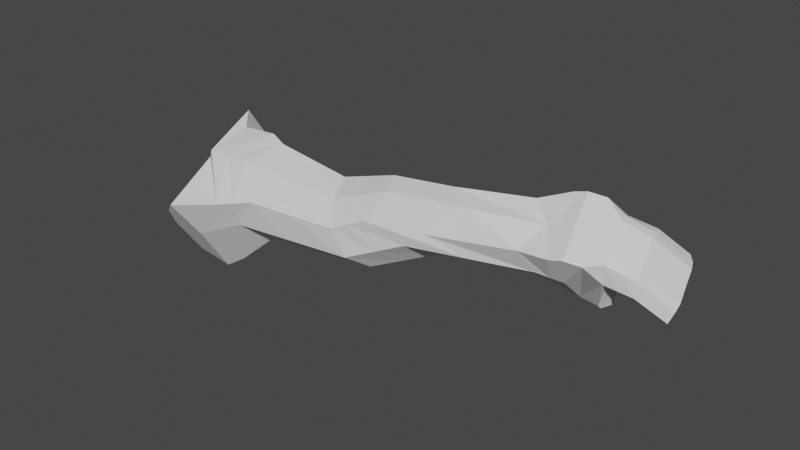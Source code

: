# Source: arm.blend  (saved by Blender 2.92.15; exported with 4.5.12 LTS)
import bpy
from mathutils import Matrix  # noqa: F401  (used for matrix-valued properties, if any)

bpy.ops.wm.read_factory_settings(use_empty=True)
scene = bpy.context.scene
scene.name = 'Scene'

# ---- collections
col_collection = bpy.data.collections.new('Collection'); scene.collection.children.link(col_collection)

# ---- world
world_world = bpy.data.worlds.new('World'); scene.world = world_world
world_world.use_nodes = True; world_world.node_tree.nodes.clear()
_N = world_world.node_tree.nodes; _L = world_world.node_tree.links
n0 = _N.new('ShaderNodeOutputWorld'); n0.name = 'World Output'; n0.location = (300, 300)
n1 = _N.new('ShaderNodeBackground'); n1.name = 'Background'; n1.location = (10, 300)
n1.inputs[0].default_value = (0.05088, 0.05088, 0.05088, 1.0)
_L.new(n1.outputs[0], n0.inputs[0])
n0.is_active_output = True
world_world.color = (0.05088, 0.05088, 0.05088)
world_world.use_sun_shadow = False
world_world.sun_shadow_jitter_overblur = 0.0

# ---- meshes
me_cube_017 = bpy.data.meshes.new('Cube.017')
me_cube_017.from_pydata([(-1.529, -0.8027, -3.453), (-1.428, -0.931, -0.7218), (-1.297, 0.654, -3.738), (-1.287, 0.9992, -2.14), (0.1673, -0.7047, -2.923), (1.572, -1.399, -0.308), (0.3926, 0.7234, -3.373), (1.572, 1.446, -0.308), (-0.9785, 0.4046, -7.74), (-1.185, -0.7056, -6.932), (0.3926, 0.4248, -8.712), (0.3724, -0.6126, -7.95), (-1.248, 0.07246, -9.244), (-1.476, -1.008, -9.428), (0.1652, -0.3027, -11.35), (0.1777, -1.182, -11.04), (-0.8264, -0.6349, -15.38), (-0.8474, -1.785, -14.79), (0.3183, -0.7314, -14.91), (0.383, -1.765, -13.95), (-0.8336, -1.399, 0.7686), (-0.8465, 1.446, 0.8578), (1.194, 1.446, 1.108), (1.174, -1.398, 1.189), (-0.9285, -0.7202, -17.23), (-1.031, -2.171, -16.64), (0.9273, -0.8454, -16.44), (1.107, -2.145, -15.78), (-0.6392, -1.035, -18.42), (-0.5835, -2.135, -17.94), (1.224, -0.9166, -17.08), (1.401, -2.216, -16.42), (-0.6683, -1.591, -18.27), (0.3246, -0.9763, -18.12), (1.453, -1.491, -16.71), (0.177, -2.132, -17.55), (0.3718, -1.573, -17.8), (-0.1096, -1.696, -19.17), (-0.02348, -2.24, -18.84), (0.5714, -1.083, -19.13), (-0.08189, -1.14, -19.32), (0.4283, -2.239, -18.56), (0.6209, -1.68, -18.81), (1.06, -1.823, -20.09), (1.154, -2.366, -19.76), (1.342, -1.171, -19.81), (1.08, -1.267, -20.25), (1.214, -2.328, -19.23), (1.399, -1.769, -19.49), (1.558, -1.569, -17.44), (1.594, -1.132, -17.62), (0.8288, -2.183, -17.36), (1.505, -2.17, -17.14), (0.9342, -1.118, -17.95), (0.8815, -1.572, -17.65), (1.26, -2.302, -18.4), (1.772, -2.287, -18.22), (-1.813, -0.01135, -2.722), (-1.524, -0.9608, -2.589), (-1.801, 0.02358, -0.6052), (-1.292, 0.8266, -2.939), (-0.4856, 0.9887, -2.651), (-0.1146, 1.446, -0.4566), (1.207, 1.217, -1.444), (0.8421, -0.01135, -2.58), (1.572, 0.02358, -0.308), (1.207, -1.205, -1.444), (-0.4856, -1.011, -2.651), (-0.1146, -1.399, -0.4566), (-1.392, -0.117, -7.503), (-0.2749, 0.6584, -8.254), (0.8421, -0.117, -7.966), (-0.2749, -0.8923, -7.215), (-1.138, 0.5293, -5.739), (-1.357, -0.7542, -5.192), (0.3724, -0.6586, -6.067), (0.3926, 0.5741, -6.042), (-1.749, -0.5223, -10.03), (-0.5793, 0.03606, -10.71), (0.5906, -0.8871, -11.42), (-0.5793, -1.445, -10.74), (0.275, -0.8973, -9.494), (0.2789, 0.06104, -10.03), (-1.113, 0.2385, -8.492), (-1.331, -0.8569, -8.18), (-0.8307, -1.338, -15.8), (-0.1404, -0.5963, -15.75), (0.4509, -1.305, -15.12), (-0.2394, -2.047, -15.17), (0.1045, -1.338, -12.35), (0.1244, -0.4988, -13.16), (-0.8829, -0.2413, -11.54), (-1.122, -1.335, -11.66), (-0.8336, 0.02358, 0.7686), (-0.06505, 1.446, 1.355), (1.161, 0.02358, 1.334), (0.1523, -1.399, 1.13), (1.406, -1.399, 0.2383), (-1.317, -1.399, 0.08172), (-1.317, 1.446, 0.08172), (1.406, 1.446, 0.2383), (-0.9797, -1.446, -16.93), (0.1404, -0.707, -16.79), (1.158, -1.419, -16.07), (0.03805, -2.158, -16.21), (-0.9556, -2.117, -16.08), (0.7542, -2.088, -15.31), (0.5728, -0.7884, -15.97), (-0.8549, -0.6663, -16.66), (-0.6939, -1.954, -18.12), (-0.0966, -0.8569, -18.32), (1.287, -1.128, -16.5), (0.8602, -2.257, -16.96), (-0.7728, -0.793, -17.89), (-0.8752, -2.244, -17.31), (1.254, -2.18, -16.1), (1.076, -0.881, -16.76), (-0.6427, -1.229, -18.41), (0.987, -0.8066, -17.68), (1.427, -1.853, -16.56), (-0.1999, -2.308, -17.74), (0.3457, -1.936, -17.65), (0.3978, -1.211, -17.95), (0.3026, -2.186, -18.06), (0.5742, -2.298, -17.43), (-0.1346, -2.059, -19.02), (0.3054, -0.9627, -19.28), (-0.08473, -1.333, -19.31), (0.2058, -2.414, -18.7), (0.5959, -2.043, -18.67), (0.6458, -1.318, -18.96), (1.01, -1.724, -19.15), (0.4963, -1.627, -18.31), (0.448, -1.03, -18.62), (-0.3605, -1.088, -18.87), (-0.389, -1.644, -18.72), (-0.3035, -2.187, -18.39), (1.039, -2.185, -19.95), (1.272, -1.07, -20.08), (1.081, -1.46, -20.24), (1.187, -2.521, -19.5), (1.378, -2.131, -19.34), (1.42, -1.406, -19.63), (1.229, -1.796, -19.79), (0.9567, -1.127, -19.47), (0.5651, -2.303, -19.3), (0.8212, -2.284, -18.9), (0.4991, -1.203, -19.79), (0.4751, -1.759, -19.63), (1.584, -1.207, -17.58), (1.167, -2.295, -17.25), (1.271, -1.015, -17.84), (1.407, -2.041, -17.32), (0.9817, -2.01, -17.47), (0.9078, -1.209, -17.8), (1.453, -2.255, -16.78), (0.6266, -1.573, -17.73), (1.506, -1.53, -17.07), (0.679, -1.027, -18.02), (1.276, -0.9561, -17.44), (1.516, -2.413, -18.31), (1.673, -2.158, -18.4), (1.413, -2.129, -18.52), (1.638, -2.228, -17.68), (1.045, -2.243, -17.88), (1.197, -2.07, -17.99), (1.341, -2.354, -17.78), (1.542, -2.11, -18.46), (1.119, -0.826, -17.69), (1.532, -1.167, -17.22), (0.6528, -1.21, -17.87), (1.479, -1.892, -16.92), (1.54, -2.1, -17.86), (0.4521, -2.122, -19.49), (0.4982, -1.397, -19.78), (0.987, -2.087, -19.0), (0.7886, -1.016, -19.68), (1.251, -1.433, -19.94), (1.208, -2.158, -19.64), (0.002932, -2.361, -18.22), (-0.4142, -2.006, -18.57), (0.5218, -1.264, -18.45), (-0.3637, -1.281, -18.86), (1.033, -1.362, -19.29), (0.6965, -2.467, -19.1), (1.014, -2.276, -17.11), (0.4708, -1.99, -18.16), (0.1044, -0.9098, -18.8), (0.6004, -1.935, -17.58), (-0.9052, -1.392, -16.37), (0.8045, -1.362, -15.6), (-2.167e-05, -0.6517, -16.27), (-1.317, 0.02358, 0.08172), (1.406, 0.02358, 0.2383), (0.04442, 1.446, 0.16), (0.05205, 0.02358, 1.825), (-0.3599, -0.2801, -13.23), (-0.4094, -1.746, -12.95), (-1.29, -0.9302, -12.91), (-0.1007, -2.103, -15.69), (-0.4271, 0.3472, -9.482), (-0.4271, -1.169, -8.976), (-1.571, -0.3197, -8.765), (0.5207, -1.096, -13.27), (-0.3802, 0.8235, -5.452), (-0.3802, -0.9518, -4.933), (0.8421, -0.06416, -5.273), (0.7163, -0.502, -9.694), (0.04442, -1.399, 0.16), (-1.603, -0.06416, -5.112), (-0.3001, -1.205, -1.554), (1.207, 0.006117, -1.444), (-0.3001, 1.217, -1.554), (-1.807, 0.006117, -1.663)], [], [(213, 59, 3, 60), (212, 62, 7, 63), (211, 65, 5, 66), (210, 68, 1, 58), (209, 73, 8, 69), (208, 97, 23, 96), (207, 81, 15, 79), (206, 75, 11, 71), (205, 74, 9, 72), (204, 76, 10, 70), (203, 89, 19, 87), (202, 83, 12, 77), (201, 84, 13, 80), (200, 82, 14, 78), (199, 105, 25, 104), (198, 91, 16, 85), (197, 92, 17, 88), (196, 90, 18, 86), (195, 93, 20, 96), (194, 99, 21, 94), (193, 100, 22, 95), (192, 98, 20, 93), (25, 101, 24, 113, 28, 117, 32, 109, 29, 114), (191, 107, 26, 102), (190, 106, 27, 103), (189, 108, 24, 101), (188, 156, 54, 153), (27, 104, 25, 114, 29, 120, 35, 112, 31, 115), (24, 102, 26, 116, 30, 118, 33, 110, 28, 113), (26, 103, 27, 115, 31, 119, 34, 111, 30, 116), (187, 133, 39, 126), (186, 123, 41, 129), (185, 124, 51, 150), (184, 145, 44, 140), (183, 131, 48, 142), (182, 134, 40, 127), (181, 132, 42, 130), (180, 135, 37, 125), (179, 136, 38, 128), (178, 141, 47, 140), (177, 142, 48, 143), (176, 144, 45, 138), (175, 146, 47, 141), (174, 147, 46, 139), (173, 148, 43, 137), (172, 163, 56, 161), (171, 155, 52, 152), (170, 158, 53, 154), (169, 157, 49, 149), (168, 159, 50, 151), (167, 161, 56, 160), (166, 164, 55, 160), (164, 165, 162, 55), (51, 153, 165, 164), (163, 166, 160, 56), (52, 150, 166, 163), (150, 51, 164, 166), (162, 167, 160, 55), (158, 168, 151, 53), (33, 118, 168, 158), (118, 30, 159, 168), (159, 169, 149, 50), (30, 111, 169, 159), (111, 34, 157, 169), (156, 170, 154, 54), (36, 122, 170, 156), (122, 33, 158, 170), (157, 171, 152, 49), (34, 119, 171, 157), (119, 31, 155, 171), (152, 52, 163, 172), (145, 173, 137, 44), (38, 125, 173, 145), (125, 37, 148, 173), (148, 174, 139, 43), (37, 127, 174, 148), (127, 40, 147, 174), (131, 175, 141, 48), (42, 129, 175, 131), (129, 41, 146, 175), (147, 176, 138, 46), (40, 126, 176, 147), (126, 39, 144, 176), (139, 177, 143, 43), (46, 138, 177, 139), (138, 45, 142, 177), (137, 178, 140, 44), (43, 143, 178, 137), (143, 48, 141, 178), (123, 179, 128, 41), (35, 120, 179, 123), (120, 29, 136, 179), (136, 180, 125, 38), (29, 109, 180, 136), (109, 32, 135, 180), (133, 181, 130, 39), (33, 122, 181, 133), (122, 36, 132, 181), (135, 182, 127, 37), (32, 117, 182, 135), (117, 28, 134, 182), (144, 183, 142, 45), (39, 130, 183, 144), (130, 42, 131, 183), (146, 184, 140, 47), (41, 128, 184, 146), (128, 38, 145, 184), (155, 185, 150, 52), (31, 112, 185, 155), (112, 35, 124, 185), (132, 186, 129, 42), (36, 121, 186, 132), (121, 35, 123, 186), (134, 187, 126, 40), (28, 110, 187, 134), (110, 33, 133, 187), (124, 188, 153, 51), (35, 121, 188, 124), (121, 36, 156, 188), (105, 189, 101, 25), (17, 85, 189, 105), (85, 16, 108, 189), (107, 190, 103, 26), (18, 87, 190, 107), (87, 19, 106, 190), (108, 191, 102, 24), (16, 86, 191, 108), (86, 18, 107, 191), (99, 192, 93, 21), (3, 59, 192, 99), (59, 1, 98, 192), (97, 193, 95, 23), (5, 65, 193, 97), (65, 7, 100, 193), (100, 194, 94, 22), (7, 62, 194, 100), (62, 3, 99, 194), (95, 195, 96, 23), (22, 94, 195, 95), (94, 21, 93, 195), (91, 196, 86, 16), (12, 78, 196, 91), (78, 14, 90, 196), (89, 197, 88, 19), (15, 80, 197, 89), (80, 13, 92, 197), (92, 198, 85, 17), (13, 77, 198, 92), (77, 12, 91, 198), (106, 199, 104, 27), (19, 88, 199, 106), (88, 17, 105, 199), (83, 200, 78, 12), (8, 70, 200, 83), (70, 10, 82, 200), (81, 201, 80, 15), (11, 72, 201, 81), (72, 9, 84, 201), (84, 202, 77, 13), (9, 69, 202, 84), (69, 8, 83, 202), (90, 203, 87, 18), (14, 79, 203, 90), (79, 15, 89, 203), (73, 204, 70, 8), (2, 61, 204, 73), (61, 6, 76, 204), (75, 205, 72, 11), (4, 67, 205, 75), (67, 0, 74, 205), (76, 206, 71, 10), (6, 64, 206, 76), (64, 4, 75, 206), (82, 207, 79, 14), (10, 71, 207, 82), (71, 11, 81, 207), (98, 208, 96, 20), (1, 68, 208, 98), (68, 5, 97, 208), (74, 209, 69, 9), (0, 57, 209, 74), (57, 2, 73, 209), (67, 210, 58, 0), (4, 66, 210, 67), (66, 5, 68, 210), (64, 211, 66, 4), (6, 63, 211, 64), (63, 7, 65, 211), (61, 212, 63, 6), (2, 60, 212, 61), (60, 3, 62, 212), (57, 213, 60, 2), (0, 58, 213, 57), (58, 1, 59, 213), (162, 165, 153, 152, 172, 161, 167), (149, 49, 152, 153, 54, 154, 53, 151, 50)])
_uv = me_cube_017.uv_layers.new(name='UVMap')
_uv.uv.foreach_set('vector', [0.5, 0.125, 0.625, 0.125, 0.625, 0.25, 0.5, 0.25, 0.5, 0.375, 0.625, 0.375, 0.625, 0.5, 0.5, 0.5, 0.5, 0.625, 0.625, 0.625, 0.625, 0.75, 0.5, 0.75, 0.5, 0.875, 0.625, 0.875, 0.625, 1.0, 0.5, 1.0, 0.375, 0.125, 0.375, 0.25, 0.375, 0.25, 0.375, 0.125, 0.625, 0.875, 0.625, 0.75, 0.625, 0.75, 0.625, 0.875, 0.375, 0.625, 0.375, 0.75, 0.375, 0.75, 0.375, 0.625, 0.375, 0.625, 0.375, 0.75, 0.375, 0.75, 0.375, 0.625, 0.375, 0.875, 0.375, 1.0, 0.375, 1.0, 0.375, 0.875, 0.375, 0.375, 0.375, 0.5, 0.375, 0.5, 0.375, 0.375, 0.375, 0.625, 0.375, 0.75, 0.375, 0.75, 0.375, 0.625, 0.375, 0.125, 0.375, 0.25, 0.375, 0.25, 0.375, 0.125, 0.375, 0.875, 0.375, 1.0, 0.375, 1.0, 0.375, 0.875, 0.375, 0.375, 0.375, 0.5, 0.375, 0.5, 0.375, 0.375, 0.375, 0.875, 0.375, 1.0, 0.375, 1.0, 0.375, 0.875, 0.375, 0.125, 0.375, 0.25, 0.375, 0.25, 0.375, 0.125, 0.375, 0.875, 0.375, 1.0, 0.375, 1.0, 0.375, 0.875, 0.375, 0.375, 0.375, 0.5, 0.375, 0.5, 0.375, 0.375, 0.75, 0.625, 0.875, 0.625, 0.875, 0.75, 0.75, 0.75, 0.625, 0.375, 0.625, 0.25, 0.625, 0.25, 0.625, 0.375, 0.625, 0.625, 0.625, 0.5, 0.625, 0.5, 0.625, 0.625, 0.625, 0.125, 0.625, 0.0, 0.625, 0.0, 0.625, 0.125, 0.375, 0.0, 0.375, 0.125, 0.375, 0.25, 0.375, 0.25, 0.375, 0.25, 0.375, 0.1875, 0.375, 0.125, 0.375, 0.0625, 0.375, 0.0, 0.375, 0.0, 0.375, 0.375, 0.375, 0.5, 0.375, 0.5, 0.375, 0.375, 0.375, 0.625, 0.375, 0.75, 0.375, 0.75, 0.375, 0.625, 0.375, 0.125, 0.375, 0.25, 0.375, 0.25, 0.375, 0.125, 0.25, 0.6875, 0.25, 0.625, 0.25, 0.625, 0.25, 0.6875, 0.375, 0.75, 0.375, 0.875, 0.375, 1.0, 0.375, 1.0, 0.375, 1.0, 0.375, 0.9375, 0.375, 0.875, 0.375, 0.8125, 0.375, 0.75, 0.375, 0.75, 0.375, 0.25, 0.375, 0.375, 0.375, 0.5, 0.375, 0.5, 0.375, 0.5, 0.375, 0.4375, 0.375, 0.375, 0.375, 0.3125, 0.375, 0.25, 0.375, 0.25, 0.375, 0.5, 0.375, 0.625, 0.375, 0.75, 0.375, 0.75, 0.375, 0.75, 0.375, 0.6875, 0.375, 0.625, 0.375, 0.5625, 0.375, 0.5, 0.375, 0.5, 0.375, 0.3125, 0.375, 0.375, 0.375, 0.375, 0.375, 0.3125, 0.25, 0.6875, 0.25, 0.75, 0.25, 0.75, 0.25, 0.6875, 0.375, 0.8125, 0.375, 0.875, 0.375, 0.875, 0.375, 0.8125, 0.375, 0.9375, 0.375, 1.0, 0.375, 1.0, 0.375, 0.9375, 0.25, 0.5625, 0.25, 0.625, 0.25, 0.625, 0.25, 0.5625, 0.375, 0.1875, 0.375, 0.25, 0.375, 0.25, 0.375, 0.1875, 0.25, 0.5625, 0.25, 0.625, 0.25, 0.625, 0.25, 0.5625, 0.375, 0.0625, 0.375, 0.125, 0.375, 0.125, 0.375, 0.0625, 0.375, 0.9375, 0.375, 1.0, 0.375, 1.0, 0.375, 0.9375, 0.1875, 0.6875, 0.25, 0.6875, 0.25, 0.75, 0.1875, 0.75, 0.1875, 0.5625, 0.25, 0.5625, 0.25, 0.625, 0.1875, 0.625, 0.375, 0.3125, 0.375, 0.375, 0.375, 0.375, 0.375, 0.3125, 0.25, 0.6875, 0.25, 0.75, 0.25, 0.75, 0.25, 0.6875, 0.375, 0.1875, 0.375, 0.25, 0.375, 0.25, 0.375, 0.1875, 0.375, 0.0625, 0.375, 0.125, 0.375, 0.125, 0.375, 0.0625, 0.375, 0.6875, 0.375, 0.75, 0.375, 0.75, 0.375, 0.6875, 0.375, 0.6875, 0.375, 0.75, 0.375, 0.75, 0.375, 0.6875, 0.25, 0.5625, 0.25, 0.5, 0.25, 0.5, 0.25, 0.5625, 0.375, 0.5625, 0.375, 0.625, 0.375, 0.625, 0.375, 0.5625, 0.375, 0.4375, 0.375, 0.5, 0.375, 0.5, 0.375, 0.4375, 0.3125, 0.6875, 0.375, 0.6875, 0.375, 0.75, 0.3125, 0.75, 0.375, 0.8125, 0.375, 0.875, 0.375, 0.875, 0.375, 0.8125, 0.25, 0.75, 0.25, 0.6875, 0.25, 0.6875, 0.25, 0.75, 0.25, 0.75, 0.25, 0.6875, 0.25, 0.6875, 0.25, 0.75, 0.375, 0.75, 0.375, 0.8125, 0.375, 0.8125, 0.375, 0.75, 0.375, 0.75, 0.375, 0.8125, 0.375, 0.8125, 0.375, 0.75, 0.375, 0.8125, 0.375, 0.875, 0.375, 0.875, 0.375, 0.8125, 0.25, 0.6875, 0.3125, 0.6875, 0.3125, 0.75, 0.25, 0.75, 0.375, 0.375, 0.375, 0.4375, 0.375, 0.4375, 0.375, 0.375, 0.375, 0.375, 0.375, 0.4375, 0.375, 0.4375, 0.375, 0.375, 0.375, 0.4375, 0.375, 0.5, 0.375, 0.5, 0.375, 0.4375, 0.375, 0.5, 0.375, 0.5625, 0.375, 0.5625, 0.375, 0.5, 0.375, 0.5, 0.375, 0.5625, 0.375, 0.5625, 0.375, 0.5, 0.375, 0.5625, 0.375, 0.625, 0.375, 0.625, 0.375, 0.5625, 0.25, 0.625, 0.25, 0.5625, 0.25, 0.5625, 0.25, 0.625, 0.25, 0.625, 0.25, 0.5625, 0.25, 0.5625, 0.25, 0.625, 0.25, 0.5625, 0.25, 0.5, 0.25, 0.5, 0.25, 0.5625, 0.375, 0.625, 0.375, 0.6875, 0.375, 0.6875, 0.375, 0.625, 0.375, 0.625, 0.375, 0.6875, 0.375, 0.6875, 0.375, 0.625, 0.375, 0.6875, 0.375, 0.75, 0.375, 0.75, 0.375, 0.6875, 0.375, 0.6875, 0.375, 0.75, 0.375, 0.75, 0.375, 0.6875, 0.375, 0.0, 0.375, 0.0625, 0.375, 0.0625, 0.375, 0.0, 0.375, 0.0, 0.375, 0.0625, 0.375, 0.0625, 0.375, 0.0, 0.375, 0.0625, 0.375, 0.125, 0.375, 0.125, 0.375, 0.0625, 0.375, 0.125, 0.375, 0.1875, 0.375, 0.1875, 0.375, 0.125, 0.375, 0.125, 0.375, 0.1875, 0.375, 0.1875, 0.375, 0.125, 0.375, 0.1875, 0.375, 0.25, 0.375, 0.25, 0.375, 0.1875, 0.25, 0.625, 0.25, 0.6875, 0.25, 0.6875, 0.25, 0.625, 0.25, 0.625, 0.25, 0.6875, 0.25, 0.6875, 0.25, 0.625, 0.25, 0.6875, 0.25, 0.75, 0.25, 0.75, 0.25, 0.6875, 0.375, 0.25, 0.375, 0.3125, 0.375, 0.3125, 0.375, 0.25, 0.375, 0.25, 0.375, 0.3125, 0.375, 0.3125, 0.375, 0.25, 0.375, 0.3125, 0.375, 0.375, 0.375, 0.375, 0.375, 0.3125, 0.125, 0.5625, 0.1875, 0.5625, 0.1875, 0.625, 0.125, 0.625, 0.125, 0.5, 0.1875, 0.5, 0.1875, 0.5625, 0.125, 0.5625, 0.1875, 0.5, 0.25, 0.5, 0.25, 0.5625, 0.1875, 0.5625, 0.125, 0.6875, 0.1875, 0.6875, 0.1875, 0.75, 0.125, 0.75, 0.125, 0.625, 0.1875, 0.625, 0.1875, 0.6875, 0.125, 0.6875, 0.1875, 0.625, 0.25, 0.625, 0.25, 0.6875, 0.1875, 0.6875, 0.375, 0.875, 0.375, 0.9375, 0.375, 0.9375, 0.375, 0.875, 0.375, 0.875, 0.375, 0.9375, 0.375, 0.9375, 0.375, 0.875, 0.375, 0.9375, 0.375, 1.0, 0.375, 1.0, 0.375, 0.9375, 0.375, 0.0, 0.375, 0.0625, 0.375, 0.0625, 0.375, 0.0, 0.375, 0.0, 0.375, 0.0625, 0.375, 0.0625, 0.375, 0.0, 0.375, 0.0625, 0.375, 0.125, 0.375, 0.125, 0.375, 0.0625, 0.25, 0.5, 0.25, 0.5625, 0.25, 0.5625, 0.25, 0.5, 0.25, 0.5, 0.25, 0.5625, 0.25, 0.5625, 0.25, 0.5, 0.25, 0.5625, 0.25, 0.625, 0.25, 0.625, 0.25, 0.5625, 0.375, 0.125, 0.375, 0.1875, 0.375, 0.1875, 0.375, 0.125, 0.375, 0.125, 0.375, 0.1875, 0.375, 0.1875, 0.375, 0.125, 0.375, 0.1875, 0.375, 0.25, 0.375, 0.25, 0.375, 0.1875, 0.25, 0.5, 0.25, 0.5625, 0.25, 0.5625, 0.25, 0.5, 0.25, 0.5, 0.25, 0.5625, 0.25, 0.5625, 0.25, 0.5, 0.25, 0.5625, 0.25, 0.625, 0.25, 0.625, 0.25, 0.5625, 0.375, 0.875, 0.375, 0.9375, 0.375, 0.9375, 0.375, 0.875, 0.375, 0.875, 0.375, 0.9375, 0.375, 0.9375, 0.375, 0.875, 0.375, 0.9375, 0.375, 1.0, 0.375, 1.0, 0.375, 0.9375, 0.375, 0.75, 0.375, 0.8125, 0.375, 0.8125, 0.375, 0.75, 0.375, 0.75, 0.375, 0.8125, 0.375, 0.8125, 0.375, 0.75, 0.375, 0.8125, 0.375, 0.875, 0.375, 0.875, 0.375, 0.8125, 0.25, 0.625, 0.25, 0.6875, 0.25, 0.6875, 0.25, 0.625, 0.25, 0.625, 0.25, 0.6875, 0.25, 0.6875, 0.25, 0.625, 0.25, 0.6875, 0.25, 0.75, 0.25, 0.75, 0.25, 0.6875, 0.375, 0.25, 0.375, 0.3125, 0.375, 0.3125, 0.375, 0.25, 0.375, 0.25, 0.375, 0.3125, 0.375, 0.3125, 0.375, 0.25, 0.375, 0.3125, 0.375, 0.375, 0.375, 0.375, 0.375, 0.3125, 0.25, 0.75, 0.25, 0.6875, 0.25, 0.6875, 0.25, 0.75, 0.25, 0.75, 0.25, 0.6875, 0.25, 0.6875, 0.25, 0.75, 0.25, 0.6875, 0.25, 0.625, 0.25, 0.625, 0.25, 0.6875, 0.375, 0.0, 0.375, 0.125, 0.375, 0.125, 0.375, 0.0, 0.375, 0.0, 0.375, 0.125, 0.375, 0.125, 0.375, 0.0, 0.375, 0.125, 0.375, 0.25, 0.375, 0.25, 0.375, 0.125, 0.375, 0.5, 0.375, 0.625, 0.375, 0.625, 0.375, 0.5, 0.375, 0.5, 0.375, 0.625, 0.375, 0.625, 0.375, 0.5, 0.375, 0.625, 0.375, 0.75, 0.375, 0.75, 0.375, 0.625, 0.375, 0.25, 0.375, 0.375, 0.375, 0.375, 0.375, 0.25, 0.375, 0.25, 0.375, 0.375, 0.375, 0.375, 0.375, 0.25, 0.375, 0.375, 0.375, 0.5, 0.375, 0.5, 0.375, 0.375, 0.625, 0.25, 0.625, 0.125, 0.625, 0.125, 0.625, 0.25, 0.625, 0.25, 0.625, 0.125, 0.625, 0.125, 0.625, 0.25, 0.625, 0.125, 0.625, 0.0, 0.625, 0.0, 0.625, 0.125, 0.625, 0.75, 0.625, 0.625, 0.625, 0.625, 0.625, 0.75, 0.625, 0.75, 0.625, 0.625, 0.625, 0.625, 0.625, 0.75, 0.625, 0.625, 0.625, 0.5, 0.625, 0.5, 0.625, 0.625, 0.625, 0.5, 0.625, 0.375, 0.625, 0.375, 0.625, 0.5, 0.625, 0.5, 0.625, 0.375, 0.625, 0.375, 0.625, 0.5, 0.625, 0.375, 0.625, 0.25, 0.625, 0.25, 0.625, 0.375, 0.625, 0.625, 0.75, 0.625, 0.75, 0.75, 0.625, 0.75, 0.625, 0.5, 0.75, 0.5, 0.75, 0.625, 0.625, 0.625, 0.75, 0.5, 0.875, 0.5, 0.875, 0.625, 0.75, 0.625, 0.375, 0.25, 0.375, 0.375, 0.375, 0.375, 0.375, 0.25, 0.375, 0.25, 0.375, 0.375, 0.375, 0.375, 0.375, 0.25, 0.375, 0.375, 0.375, 0.5, 0.375, 0.5, 0.375, 0.375, 0.375, 0.75, 0.375, 0.875, 0.375, 0.875, 0.375, 0.75, 0.375, 0.75, 0.375, 0.875, 0.375, 0.875, 0.375, 0.75, 0.375, 0.875, 0.375, 1.0, 0.375, 1.0, 0.375, 0.875, 0.375, 0.0, 0.375, 0.125, 0.375, 0.125, 0.375, 0.0, 0.375, 0.0, 0.375, 0.125, 0.375, 0.125, 0.375, 0.0, 0.375, 0.125, 0.375, 0.25, 0.375, 0.25, 0.375, 0.125, 0.375, 0.75, 0.375, 0.875, 0.375, 0.875, 0.375, 0.75, 0.375, 0.75, 0.375, 0.875, 0.375, 0.875, 0.375, 0.75, 0.375, 0.875, 0.375, 1.0, 0.375, 1.0, 0.375, 0.875, 0.375, 0.25, 0.375, 0.375, 0.375, 0.375, 0.375, 0.25, 0.375, 0.25, 0.375, 0.375, 0.375, 0.375, 0.375, 0.25, 0.375, 0.375, 0.375, 0.5, 0.375, 0.5, 0.375, 0.375, 0.375, 0.75, 0.375, 0.875, 0.375, 0.875, 0.375, 0.75, 0.375, 0.75, 0.375, 0.875, 0.375, 0.875, 0.375, 0.75, 0.375, 0.875, 0.375, 1.0, 0.375, 1.0, 0.375, 0.875, 0.375, 0.0, 0.375, 0.125, 0.375, 0.125, 0.375, 0.0, 0.375, 0.0, 0.375, 0.125, 0.375, 0.125, 0.375, 0.0, 0.375, 0.125, 0.375, 0.25, 0.375, 0.25, 0.375, 0.125, 0.375, 0.5, 0.375, 0.625, 0.375, 0.625, 0.375, 0.5, 0.375, 0.5, 0.375, 0.625, 0.375, 0.625, 0.375, 0.5, 0.375, 0.625, 0.375, 0.75, 0.375, 0.75, 0.375, 0.625, 0.375, 0.25, 0.375, 0.375, 0.375, 0.375, 0.375, 0.25, 0.375, 0.25, 0.375, 0.375, 0.375, 0.375, 0.375, 0.25, 0.375, 0.375, 0.375, 0.5, 0.375, 0.5, 0.375, 0.375, 0.375, 0.75, 0.375, 0.875, 0.375, 0.875, 0.375, 0.75, 0.375, 0.75, 0.375, 0.875, 0.375, 0.875, 0.375, 0.75, 0.375, 0.875, 0.375, 1.0, 0.375, 1.0, 0.375, 0.875, 0.375, 0.5, 0.375, 0.625, 0.375, 0.625, 0.375, 0.5, 0.375, 0.5, 0.375, 0.625, 0.375, 0.625, 0.375, 0.5, 0.375, 0.625, 0.375, 0.75, 0.375, 0.75, 0.375, 0.625, 0.375, 0.5, 0.375, 0.625, 0.375, 0.625, 0.375, 0.5, 0.375, 0.5, 0.375, 0.625, 0.375, 0.625, 0.375, 0.5, 0.375, 0.625, 0.375, 0.75, 0.375, 0.75, 0.375, 0.625, 0.625, 1.0, 0.625, 0.875, 0.625, 0.875, 0.625, 1.0, 0.625, 1.0, 0.625, 0.875, 0.625, 0.875, 0.625, 1.0, 0.625, 0.875, 0.625, 0.75, 0.625, 0.75, 0.625, 0.875, 0.375, 0.0, 0.375, 0.125, 0.375, 0.125, 0.375, 0.0, 0.375, 0.0, 0.375, 0.125, 0.375, 0.125, 0.375, 0.0, 0.375, 0.125, 0.375, 0.25, 0.375, 0.25, 0.375, 0.125, 0.375, 0.875, 0.5, 0.875, 0.5, 1.0, 0.375, 1.0, 0.375, 0.75, 0.5, 0.75, 0.5, 0.875, 0.375, 0.875, 0.5, 0.75, 0.625, 0.75, 0.625, 0.875, 0.5, 0.875, 0.375, 0.625, 0.5, 0.625, 0.5, 0.75, 0.375, 0.75, 0.375, 0.5, 0.5, 0.5, 0.5, 0.625, 0.375, 0.625, 0.5, 0.5, 0.625, 0.5, 0.625, 0.625, 0.5, 0.625, 0.375, 0.375, 0.5, 0.375, 0.5, 0.5, 0.375, 0.5, 0.375, 0.25, 0.5, 0.25, 0.5, 0.375, 0.375, 0.375, 0.5, 0.25, 0.625, 0.25, 0.625, 0.375, 0.5, 0.375, 0.375, 0.125, 0.5, 0.125, 0.5, 0.25, 0.375, 0.25, 0.375, 0.0, 0.5, 0.0, 0.5, 0.125, 0.375, 0.125, 0.5, 0.0, 0.625, 0.0, 0.625, 0.125, 0.5, 0.125, 0.25, 0.6875, 0.25, 0.6875, 0.25, 0.6875, 0.375, 0.6875, 0.375, 0.6875, 0.375, 0.6875, 0.3125, 0.6875, 0.375, 0.5625, 0.375, 0.625, 0.375, 0.6875, 0.25, 0.6875, 0.25, 0.625, 0.25, 0.5625, 0.25, 0.5, 0.375, 0.4375, 0.375, 0.5])
me_cube_017.use_remesh_fix_poles = True
me_cube_017.use_remesh_preserve_attributes = False
me_cube_017.use_mirror_vertex_groups = False
me_cube_017.update()

# ---- objects
ob_arm = bpy.data.objects.new('Arm', me_cube_017)

# ---- transforms, parenting, visibility, modifiers, constraints
ob_arm.location = (0.0, 0.0, 7.451e-09)
ob_arm.rotation_euler = (-1.635, 0.9947, 1.452)
ob_arm.scale = (0.1043, 0.1329, 0.06955)
ob_arm.lineart.crease_threshold = 0.0

# ---- collection membership
col_collection.objects.link(ob_arm)

# ---- scene / render settings (as saved in the file)
scene.frame_start = 1; scene.frame_end = 250; scene.frame_set(1)
scene.render.engine = 'BLENDER_EEVEE_NEXT'
scene.cycles.use_denoising = False
scene.cycles.samples = 128
scene.cycles.sampling_pattern = 'TABULATED_SOBOL'
scene.cycles.use_adaptive_sampling = False
scene.cycles.use_light_tree = False
scene.view_settings.view_transform = 'Filmic'
bpy.context.view_layer.update()

# ---- added for rendering (the .blend has no active camera and no usable light): camera, sun
cam_auto = bpy.data.cameras.new('AutoCamera')
cam_auto.lens = 50.0
cam_auto.sensor_width = 36.0
cam_auto.clip_end = 1000.0
ob_auto_camera = bpy.data.objects.new('AutoCamera', cam_auto)
scene.collection.objects.link(ob_auto_camera)
ob_auto_camera.location = (2.36167, -2.04662, 1.43929)
ob_auto_camera.rotation_euler = (1.09748, -7.21219e-08, 0.694738)
scene.camera = ob_auto_camera
light_auto_sun = bpy.data.lights.new('AutoSun', 'SUN')
light_auto_sun.energy = 3.0
light_auto_sun.angle = 0.0523599
ob_auto_sun = bpy.data.objects.new('AutoSun', light_auto_sun)
scene.collection.objects.link(ob_auto_sun)
ob_auto_sun.rotation_euler = (0.872665, 0.174533, 0.523599)
bpy.context.view_layer.update()

